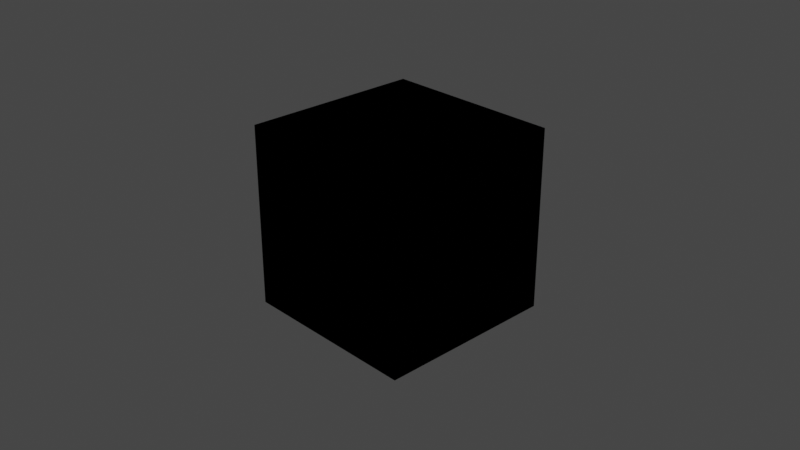 # Source: benesi-1.blend  (saved by Blender 2.83.19; exported with 4.5.12 LTS)
import bpy
from mathutils import Matrix  # noqa: F401  (used for matrix-valued properties, if any)

bpy.ops.wm.read_factory_settings(use_empty=True)
scene = bpy.context.scene
scene.name = 'Scene'

# ---- collections
col_collection = bpy.data.collections.new('Collection'); scene.collection.children.link(col_collection)

# ---- materials (node trees are filled in below, after node groups)
mat_material = bpy.data.materials.new('Material')
mat_material.alpha_threshold = 0.0
mat_material.line_color = (0.0, 0.0, 0.0, 1.0)

# ---- material node trees
mat_material.use_nodes = True; mat_material.node_tree.nodes.clear()
_N = mat_material.node_tree.nodes; _L = mat_material.node_tree.links
n0 = _N.new('NodeUndefined'); n0.name = 'Universal Material'; n0.location = (78, 298)
n0.inputs[0].default_value = (0.0, 0.0, 0.0, 1.0)
n0.inputs[2].default_value = 0.0
n0.inputs[3].default_value = 1.0
n0.inputs[4].default_value = 0.0632
n0.inputs[5].default_value = 0.0
n0.inputs[6].default_value = 0.0
n0.inputs[7].default_value = 1.5
n0.inputs[9].default_value = (0.0, 0.0, 0.0)
n0.inputs[10].default_value = (0.0, 0.0, 0.0)
n0.inputs[11].default_value = (0.0, 0.0, 0.0)
n0.inputs[12].default_value = (0.0, 0.0, 0.0, 1.0)
n0.inputs[13].default_value = 0.063
n0.inputs[14].default_value = 1.5
n0.inputs[17].default_value = 0.0
n0.inputs[18].default_value = 1.45
n0.inputs[19].default_value = (0.0, 0.0, 0.0, 1.0)
n0.inputs[20].default_value = 0.2
n0.inputs[23].default_value = 0.0
n0.inputs[25].default_value = 1.0
n0.inputs[26].default_value = False
n0.inputs[27].default_value = False
n0.inputs[31].default_value = True
n0.inputs[32].default_value = 0.0
n0.inputs[34].default_value = False
n1 = _N.new('ShaderNodeOutputMaterial'); n1.name = 'Material Output'; n1.location = (352, 306)
n2 = _N.new('NodeUndefined'); n2.name = 'OSL Projection'; n2.location = (-592, 270)
n3 = _N.new('NodeUndefined'); n3.name = 'Saw Wave Tex'; n3.location = (-335, 196)
n3.inputs[0].default_value = 0.0
n4 = _N.new('NodeUndefined'); n4.name = 'Gradient Tex'; n4.location = (-142, 238)
n4.inputs[33].default_value = 255
n5 = _N.new('NodeUndefined'); n5.name = 'Vectron'; n5.location = (589, 243)
n5.inputs[0].default_value = (10.0, 10.0, 10.0)
n5.inputs[1].default_value = 250
n5.inputs[2].default_value = 100.0
n5.inputs[3].default_value = 0.0
n5.inputs[4].default_value = 0.0
n5.inputs[5].default_value = 0.0
n5.inputs[6].default_value = 0.0
n5.inputs[7].default_value = 0.0
n5.inputs[8].default_value = 1.0
n5.inputs[9].default_value = 1.0
n5.inputs[10].default_value = 1.0
n5.inputs[11].default_value = 1.0
n5.inputs[12].default_value = 100
n5.inputs[13].default_value = 0
n5.inputs[14].default_value = 1.0
n5.inputs[15].default_value = 0.0
n5.inputs[16].default_value = 0.0
n5.inputs[17].default_value = 15.0
_L.new(n0.outputs[0], n1.inputs[0])
_L.new(n4.outputs[0], n0.inputs[1])
_L.new(n3.outputs[0], n4.inputs[0])
_L.new(n2.outputs[0], n3.inputs[2])
n1.is_active_output = True

# ---- world
world_world = bpy.data.worlds.new('World'); scene.world = world_world
world_world.use_nodes = True; world_world.node_tree.nodes.clear()
_N = world_world.node_tree.nodes; _L = world_world.node_tree.links
n0 = _N.new('ShaderNodeOutputWorld'); n0.name = 'World Output'; n0.location = (300, 300)
n1 = _N.new('ShaderNodeBackground'); n1.name = 'Background'; n1.location = (10, 300)
n1.inputs[0].default_value = (0.05088, 0.05088, 0.05088, 1.0)
n2 = _N.new('NodeUndefined'); n2.name = 'Daylight Environment'; n2.location = (100, 300)
n2.inputs[1].default_value = 2.2
n2.inputs[2].default_value = 1.0
n2.inputs[3].default_value = 0.0
n2.inputs[4].default_value = (0.05, 0.3, 1.0, 1.0)
n2.inputs[5].default_value = (0.6, 0.12, 0.02, 1.0)
n2.inputs[6].default_value = 1.0
n2.inputs[7].default_value = (0.0, 0.0, 0.0, 1.0)
n2.inputs[8].default_value = 90.0
n2.inputs[9].default_value = 5.0
n2.inputs[11].default_value = True
n2.inputs[13].default_value = 1.0
n2.inputs[14].default_value = False
n2.inputs[15].default_value = False
n2.inputs[16].default_value = False
n3 = _N.new('NodeUndefined'); n3.name = 'Sun Direction'; n3.location = (-100, 500)
n3.inputs[0].default_value = 50.77
n3.inputs[1].default_value = 4.467
n3.inputs[2].default_value = 3
n3.inputs[3].default_value = 1
n3.inputs[4].default_value = 14.0
n3.inputs[5].default_value = 0
_L.new(n1.outputs[0], n0.inputs[0])
_L.new(n3.outputs[0], n2.inputs[0])
n0.is_active_output = True
world_world.color = (0.05088, 0.05088, 0.05088)
world_world.use_sun_shadow = False
world_world.sun_shadow_jitter_overblur = 0.0

# ---- cameras
cam_camera = bpy.data.cameras.new('Camera')
cam_camera.clip_end = 100.0
cam_camera.ortho_scale = 7.314

# ---- lights
light_light = bpy.data.lights.new('Light', 'POINT')
light_light.transmission_factor = 0.0
light_light.energy = 1000.0
light_light.shadow_soft_size = 0.1
light_light.shadow_maximum_resolution = 0.006
light_light.use_absolute_resolution = True

# ---- meshes
me_cube = bpy.data.meshes.new('Cube')
me_cube.from_pydata([(1.0, 1.0, 1.0), (1.0, 1.0, -1.0), (1.0, -1.0, 1.0), (1.0, -1.0, -1.0), (-1.0, 1.0, 1.0), (-1.0, 1.0, -1.0), (-1.0, -1.0, 1.0), (-1.0, -1.0, -1.0)], [], [(0, 4, 6, 2), (3, 2, 6, 7), (7, 6, 4, 5), (5, 1, 3, 7), (1, 0, 2, 3), (5, 4, 0, 1)])
_uv = me_cube.uv_layers.new(name='UVMap')
_uv.uv.foreach_set('vector', [0.625, 0.5, 0.875, 0.5, 0.875, 0.75, 0.625, 0.75, 0.375, 0.75, 0.625, 0.75, 0.625, 1.0, 0.375, 1.0, 0.375, 0.0, 0.625, 0.0, 0.625, 0.25, 0.375, 0.25, 0.125, 0.5, 0.375, 0.5, 0.375, 0.75, 0.125, 0.75, 0.375, 0.5, 0.625, 0.5, 0.625, 0.75, 0.375, 0.75, 0.375, 0.25, 0.625, 0.25, 0.625, 0.5, 0.375, 0.5])
me_cube.materials.append(mat_material)
me_cube.use_remesh_preserve_volume = False
me_cube.use_remesh_preserve_attributes = False
me_cube.use_mirror_vertex_groups = False
me_cube.update()

# ---- objects
ob_cube = bpy.data.objects.new('Cube', me_cube)
ob_light = bpy.data.objects.new('Light', light_light)
ob_camera = bpy.data.objects.new('Camera', cam_camera)

# ---- transforms, parenting, visibility, modifiers, constraints
ob_cube.location = (0.0, 0.0, 0.0)
ob_cube.lock_rotations_4d = False
ob_cube.empty_display_type = 'ARROWS'
ob_cube.lineart.crease_threshold = 0.0
ob_light.location = (4.076, 1.005, 5.904)
ob_light.rotation_euler = (0.6503, 0.05522, 1.866)
ob_light.lock_rotations_4d = False
ob_light.empty_display_type = 'ARROWS'
ob_light.color = (0.0, 0.0, 0.0, 0.0)
ob_light.lineart.crease_threshold = 0.0
ob_camera.location = (7.359, -6.926, 4.958)
ob_camera.rotation_euler = (1.109, 0.0, 0.8149)
ob_camera.lock_rotations_4d = False
ob_camera.empty_display_type = 'ARROWS'
ob_camera.color = (0.0, 0.0, 0.0, 0.0)
ob_camera.display_type = 'WIRE'
ob_camera.lineart.crease_threshold = 0.0

# ---- collection membership
col_collection.objects.link(ob_cube)
col_collection.objects.link(ob_light)
col_collection.objects.link(ob_camera)

# ---- scene / render settings (as saved in the file)
scene.camera = ob_camera
scene.frame_start = 1; scene.frame_end = 250; scene.frame_set(1)
scene.render.engine = 'BLENDER_EEVEE_NEXT'
scene.cycles.use_denoising = False
scene.cycles.samples = 128
scene.cycles.sampling_pattern = 'TABULATED_SOBOL'
scene.cycles.use_adaptive_sampling = False
scene.cycles.use_light_tree = False
scene.view_settings.view_transform = 'Filmic'
bpy.context.view_layer.update()
